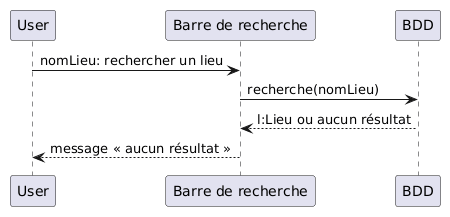

The diagram above was rendered by PlantUML. Its source (embedded in the PNG):
@startuml
User -> "Barre de recherche": nomLieu: rechercher un lieu 
"Barre de recherche" -> BDD: recherche(nomLieu)
BDD --> "Barre de recherche" : l:Lieu ou aucun résultat
"Barre de recherche" --> User : message « aucun résultat »
@enduml